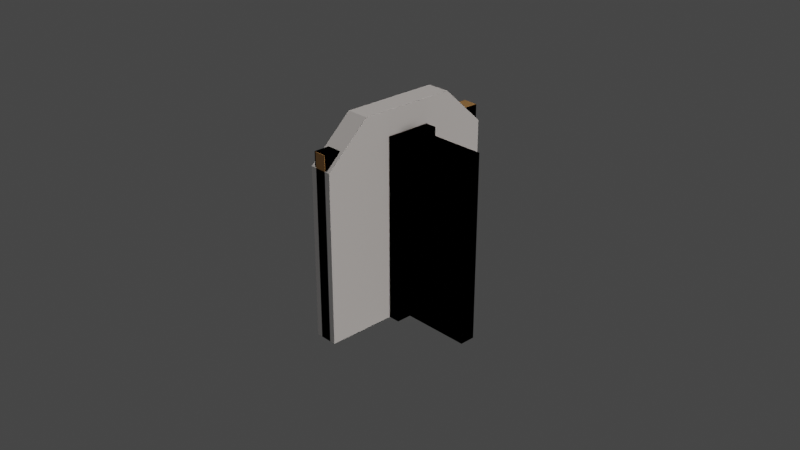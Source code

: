 # Source: core_building.blend  (saved by Blender 3.2.14; exported with 4.5.12 LTS)
import bpy
from mathutils import Matrix  # noqa: F401  (used for matrix-valued properties, if any)

bpy.ops.wm.read_factory_settings(use_empty=True)
scene = bpy.context.scene
scene.name = 'Scene'

# ---- collections
col_collection = bpy.data.collections.new('Collection'); scene.collection.children.link(col_collection)

# ---- images (referenced by path relative to the original .blend; pixels are not part of the script)
import os
ASSET_DIR = os.environ.get("B2B_ASSET_DIR", "")  # directory of the original .blend (textures are referenced by path, not embedded)
HERE = os.path.dirname(os.path.abspath(__file__))  # packed textures are extracted next to this script under _unpacked/

def load_image(name, relpath, width, height, colorspace="sRGB"):
    """Load a texture the original file referenced (path relative to the .blend, or extracted next to this script)."""
    p = next((c for c in (os.path.join(HERE, relpath), os.path.join(ASSET_DIR, relpath)) if relpath and os.path.exists(c)), "")
    if p:
        img = bpy.data.images.load(p, check_existing=True)
        img.name = name
    else:  # same state as the original file: an image datablock whose file is absent (Cycles renders it pink)
        img = bpy.data.images.new(name, width, height)
        img.source = "FILE"
        img.filepath = "//" + (relpath or name)
    img.colorspace_settings.name = colorspace
    return img
img_wall_connector_base = load_image('wall.connector_base', 'wall_base.png', 1024, 1024, 'sRGB')
img_wall_corner_base = load_image('wall.corner_base', 'wall.corner_base.png', 1024, 1024, 'sRGB')

# ---- materials (node trees are filled in below, after node groups)
mat_wall_corner = bpy.data.materials.new('wall.corner')
mat_wall = bpy.data.materials.new('wall')
mat_wall_connector = bpy.data.materials.new('wall.connector')

# ---- node groups
ng_wall_corner = bpy.data.node_groups.new('wall.corner', 'GeometryNodeTree')
_s = ng_wall_corner.interface.new_socket(name='Geometry', in_out='OUTPUT', socket_type='NodeSocketGeometry')
_s = ng_wall_corner.interface.new_socket(name='stake', in_out='OUTPUT', socket_type='NodeSocketColor')
_s = ng_wall_corner.interface.new_socket(name='Geometry', in_out='INPUT', socket_type='NodeSocketGeometry')
_s = ng_wall_corner.interface.new_socket(name='orange', in_out='INPUT', socket_type='NodeSocketInt')
_s.hide_value = True
ng_wall_corner.is_modifier = True
_N = ng_wall_corner.nodes; _L = ng_wall_corner.links
n0 = _N.new('NodeGroupOutput'); n0.name = 'Group Output'; n0.location = (1074, 66)
n1 = _N.new('ShaderNodeValToRGB'); n1.name = 'ColorRamp'; n1.location = (577, -60)
while len(n1.color_ramp.elements) > 1: n1.color_ramp.elements.remove(n1.color_ramp.elements[-1])
n1.color_ramp.elements[0].position = 0.0; n1.color_ramp.elements[0].color = (1.0, 1.0, 1.0, 1.0)
_e = n1.color_ramp.elements.new(0.007273); _e.color = (0.0, 0.0, 0.0, 1.0)
n2 = _N.new('GeometryNodeSeparateGeometry'); n2.name = 'Separate Geometry'; n2.location = (-126, -142)
n2.domain = 'FACE'
n3 = _N.new('GeometryNodeProximity'); n3.name = 'Geometry Proximity'; n3.location = (190, -165)
n4 = _N.new('NodeGroupInput'); n4.name = 'Group Input'; n4.location = (-544, -114)
_L.new(n3.outputs[1], n1.inputs[0])
_L.new(n4.outputs[0], n2.inputs[0])
_L.new(n4.outputs[1], n2.inputs[1])
_L.new(n1.outputs[0], n0.inputs[1])
_L.new(n2.outputs[1], n3.inputs[0])
_L.new(n4.outputs[0], n0.inputs[0])
n0.is_active_output = True
ng_wall_connector = bpy.data.node_groups.new('wall.connector', 'GeometryNodeTree')
_s = ng_wall_connector.interface.new_socket(name='Geometry', in_out='OUTPUT', socket_type='NodeSocketGeometry')
_s = ng_wall_connector.interface.new_socket(name='stake', in_out='OUTPUT', socket_type='NodeSocketColor')
_s = ng_wall_connector.interface.new_socket(name='Geometry', in_out='INPUT', socket_type='NodeSocketGeometry')
_s = ng_wall_connector.interface.new_socket(name='orange', in_out='INPUT', socket_type='NodeSocketInt')
_s.hide_value = True
ng_wall_connector.is_modifier = True
_N = ng_wall_connector.nodes; _L = ng_wall_connector.links
n0 = _N.new('NodeGroupOutput'); n0.name = 'Group Output'; n0.location = (1074, 66)
n1 = _N.new('ShaderNodeValToRGB'); n1.name = 'ColorRamp'; n1.location = (577, -60)
while len(n1.color_ramp.elements) > 1: n1.color_ramp.elements.remove(n1.color_ramp.elements[-1])
n1.color_ramp.elements[0].position = 0.0; n1.color_ramp.elements[0].color = (1.0, 1.0, 1.0, 1.0)
_e = n1.color_ramp.elements.new(0.007273); _e.color = (0.0, 0.0, 0.0, 1.0)
n2 = _N.new('GeometryNodeSeparateGeometry'); n2.name = 'Separate Geometry'; n2.location = (-126, -142)
n2.domain = 'FACE'
n3 = _N.new('GeometryNodeProximity'); n3.name = 'Geometry Proximity'; n3.location = (190, -165)
n4 = _N.new('NodeGroupInput'); n4.name = 'Group Input'; n4.location = (-544, -114)
_L.new(n3.outputs[1], n1.inputs[0])
_L.new(n4.outputs[0], n2.inputs[0])
_L.new(n4.outputs[1], n2.inputs[1])
_L.new(n1.outputs[0], n0.inputs[1])
_L.new(n2.outputs[1], n3.inputs[0])
_L.new(n4.outputs[0], n0.inputs[0])
n0.is_active_output = True

# ---- material node trees
mat_wall_corner.use_nodes = True; mat_wall_corner.node_tree.nodes.clear()
_N = mat_wall_corner.node_tree.nodes; _L = mat_wall_corner.node_tree.links
n0 = _N.new('ShaderNodeTexNoise'); n0.name = 'Noise Texture'; n0.location = (-525, -215)
n0.inputs[3].default_value = 10.0
n0.inputs[4].default_value = 0.7933
n1 = _N.new('ShaderNodeMapping'); n1.name = 'Mapping'; n1.location = (-733, -233)
n1.inputs[1].default_value = (0.9, 0.0, 0.0)
n2 = _N.new('ShaderNodeTexCoord'); n2.name = 'Texture Coordinate'; n2.location = (-949, -259)
n3 = _N.new('ShaderNodeTexImage'); n3.name = 'Image Texture'; n3.location = (-1186, -596)
n3.image = img_wall_connector_base
n4 = _N.new('ShaderNodeValToRGB'); n4.name = 'ColorRamp'; n4.location = (-322, -260)
while len(n4.color_ramp.elements) > 1: n4.color_ramp.elements.remove(n4.color_ramp.elements[-1])
n4.color_ramp.elements[0].position = 0.0; n4.color_ramp.elements[0].color = (1.0, 1.0, 1.0, 1.0)
_e = n4.color_ramp.elements.new(0.0); _e.color = (0.0, 0.0, 0.0, 1.0)
n5 = _N.new('ShaderNodeBump'); n5.name = 'Bump'; n5.location = (-33, -221)
n5.inputs[0].default_value = 0.02667
n5.inputs[1].default_value = 8.0
n5.inputs[2].default_value = 1.0
n6 = _N.new('ShaderNodeOutputMaterial'); n6.name = 'Material Output'; n6.location = (1179, 86)
n7 = _N.new('ShaderNodeMixShader'); n7.name = 'Mix Shader'; n7.location = (243, 123)
n7.hide = True
n8 = _N.new('ShaderNodeAttribute'); n8.name = 'Attribute'; n8.location = (-860, 148)
n8.attribute_name = 'wall.corner'
n9 = _N.new('ShaderNodeUVMap'); n9.name = 'UV Map'; n9.location = (-346, -759)
n9.uv_map = 'UVMap'
n10 = _N.new('ShaderNodeBsdfPrincipled'); n10.name = 'Principled BSDF'; n10.location = (182, -229)
n10.distribution = 'GGX'
n10.subsurface_method = 'RANDOM_WALK_SKIN'
n10.inputs[0].default_value = (0.04817, 0.04817, 0.04817, 1.0)
n10.inputs[2].default_value = 0.2
n10.inputs[3].default_value = 1.45
n10.inputs[27].default_value = (0.0, 0.0, 0.0, 1.0)
n10.inputs[28].default_value = 1.0
n11 = _N.new('ShaderNodeBsdfPrincipled'); n11.name = 'Principled BSDF.001'; n11.location = (-326, 364)
n11.distribution = 'GGX'
n11.subsurface_method = 'RANDOM_WALK_SKIN'
n11.inputs[0].default_value = (0.494, 0.2657, 0.08785, 1.0)
n11.inputs[2].default_value = 0.2
n11.inputs[3].default_value = 1.45
n11.inputs[27].default_value = (0.0, 0.0, 0.0, 1.0)
n11.inputs[28].default_value = 1.0
n12 = _N.new('ShaderNodeTexImage'); n12.name = 'Image Texture.001'; n12.location = (-139, -675)
n12.image = img_wall_corner_base
_L.new(n4.outputs[0], n5.inputs[3])
_L.new(n1.outputs[0], n0.inputs[0])
_L.new(n2.outputs[2], n1.inputs[0])
_L.new(n0.outputs[0], n4.inputs[0])
_L.new(n11.outputs[0], n7.inputs[1])
_L.new(n5.outputs[0], n10.inputs[5])
_L.new(n7.outputs[0], n6.inputs[0])
_L.new(n8.outputs[0], n7.inputs[0])
_L.new(n10.outputs[0], n7.inputs[2])
_L.new(n9.outputs[0], n12.inputs[0])
n6.is_active_output = True
mat_wall.use_nodes = True; mat_wall.node_tree.nodes.clear()
_N = mat_wall.node_tree.nodes; _L = mat_wall.node_tree.links
n0 = _N.new('ShaderNodeTexNoise'); n0.name = 'Noise Texture'; n0.location = (-525, -215)
n0.inputs[3].default_value = 10.0
n0.inputs[4].default_value = 0.7933
n1 = _N.new('ShaderNodeMapping'); n1.name = 'Mapping'; n1.location = (-733, -233)
n1.inputs[1].default_value = (0.9, 0.0, 0.0)
n2 = _N.new('ShaderNodeTexCoord'); n2.name = 'Texture Coordinate'; n2.location = (-949, -259)
n3 = _N.new('ShaderNodeTexImage'); n3.name = 'Image Texture'; n3.location = (-1186, -596)
n3.image = img_wall_connector_base
n4 = _N.new('ShaderNodeValToRGB'); n4.name = 'ColorRamp'; n4.location = (-322, -260)
while len(n4.color_ramp.elements) > 1: n4.color_ramp.elements.remove(n4.color_ramp.elements[-1])
n4.color_ramp.elements[0].position = 0.0; n4.color_ramp.elements[0].color = (1.0, 1.0, 1.0, 1.0)
_e = n4.color_ramp.elements.new(0.0); _e.color = (0.0, 0.0, 0.0, 1.0)
n5 = _N.new('ShaderNodeBump'); n5.name = 'Bump'; n5.location = (-33, -221)
n5.inputs[0].default_value = 0.02667
n5.inputs[1].default_value = 8.0
n5.inputs[2].default_value = 1.0
n6 = _N.new('ShaderNodeOutputMaterial'); n6.name = 'Material Output'; n6.location = (1179, 86)
n7 = _N.new('ShaderNodeMixShader'); n7.name = 'Mix Shader'; n7.location = (243, 123)
n7.hide = True
n8 = _N.new('ShaderNodeAttribute'); n8.name = 'Attribute'; n8.location = (-860, 148)
n8.attribute_name = 'wall.connector'
n9 = _N.new('ShaderNodeTexImage'); n9.name = 'Image Texture.001'; n9.location = (-72, -667)
n9.image = img_wall_connector_base
n10 = _N.new('ShaderNodeUVMap'); n10.name = 'UV Map'; n10.location = (-346, -759)
n10.uv_map = 'UVMap'
n11 = _N.new('ShaderNodeBsdfPrincipled'); n11.name = 'Principled BSDF'; n11.location = (182, -229)
n11.distribution = 'GGX'
n11.subsurface_method = 'RANDOM_WALK_SKIN'
n11.inputs[0].default_value = (0.04817, 0.04817, 0.04817, 1.0)
n11.inputs[2].default_value = 0.2
n11.inputs[3].default_value = 1.45
n11.inputs[27].default_value = (0.0, 0.0, 0.0, 1.0)
n11.inputs[28].default_value = 1.0
n12 = _N.new('ShaderNodeBsdfPrincipled'); n12.name = 'Principled BSDF.001'; n12.location = (-326, 364)
n12.distribution = 'GGX'
n12.subsurface_method = 'RANDOM_WALK_SKIN'
n12.inputs[0].default_value = (0.494, 0.2657, 0.08785, 1.0)
n12.inputs[2].default_value = 0.2
n12.inputs[3].default_value = 1.45
n12.inputs[27].default_value = (0.0, 0.0, 0.0, 1.0)
n12.inputs[28].default_value = 1.0
_L.new(n4.outputs[0], n5.inputs[3])
_L.new(n1.outputs[0], n0.inputs[0])
_L.new(n2.outputs[2], n1.inputs[0])
_L.new(n0.outputs[0], n4.inputs[0])
_L.new(n12.outputs[0], n7.inputs[1])
_L.new(n5.outputs[0], n11.inputs[5])
_L.new(n7.outputs[0], n6.inputs[0])
_L.new(n8.outputs[0], n7.inputs[0])
_L.new(n11.outputs[0], n7.inputs[2])
_L.new(n10.outputs[0], n9.inputs[0])
n6.is_active_output = True
mat_wall_connector.use_nodes = True; mat_wall_connector.node_tree.nodes.clear()
_N = mat_wall_connector.node_tree.nodes; _L = mat_wall_connector.node_tree.links
n0 = _N.new('ShaderNodeTexNoise'); n0.name = 'Noise Texture'; n0.location = (-525, -215)
n0.inputs[3].default_value = 10.0
n0.inputs[4].default_value = 0.7933
n1 = _N.new('ShaderNodeMapping'); n1.name = 'Mapping'; n1.location = (-733, -233)
n1.inputs[1].default_value = (0.9, 0.0, 0.0)
n2 = _N.new('ShaderNodeTexCoord'); n2.name = 'Texture Coordinate'; n2.location = (-949, -259)
n3 = _N.new('ShaderNodeTexImage'); n3.name = 'Image Texture'; n3.location = (-1186, -596)
n3.image = img_wall_connector_base
n4 = _N.new('ShaderNodeValToRGB'); n4.name = 'ColorRamp'; n4.location = (-322, -260)
while len(n4.color_ramp.elements) > 1: n4.color_ramp.elements.remove(n4.color_ramp.elements[-1])
n4.color_ramp.elements[0].position = 0.0; n4.color_ramp.elements[0].color = (1.0, 1.0, 1.0, 1.0)
_e = n4.color_ramp.elements.new(0.0); _e.color = (0.0, 0.0, 0.0, 1.0)
n5 = _N.new('ShaderNodeBump'); n5.name = 'Bump'; n5.location = (-33, -221)
n5.inputs[0].default_value = 0.02667
n5.inputs[1].default_value = 8.0
n5.inputs[2].default_value = 1.0
n6 = _N.new('ShaderNodeOutputMaterial'); n6.name = 'Material Output'; n6.location = (1179, 86)
n7 = _N.new('ShaderNodeMixShader'); n7.name = 'Mix Shader'; n7.location = (243, 123)
n7.hide = True
n8 = _N.new('ShaderNodeAttribute'); n8.name = 'Attribute'; n8.location = (-860, 148)
n8.attribute_name = 'wall.connector'
n9 = _N.new('ShaderNodeTexImage'); n9.name = 'Image Texture.001'; n9.location = (-72, -667)
n9.image = img_wall_connector_base
n10 = _N.new('ShaderNodeUVMap'); n10.name = 'UV Map'; n10.location = (-346, -759)
n10.uv_map = 'UVMap'
n11 = _N.new('ShaderNodeBsdfPrincipled'); n11.name = 'Principled BSDF'; n11.location = (182, -229)
n11.distribution = 'GGX'
n11.subsurface_method = 'RANDOM_WALK_SKIN'
n11.inputs[0].default_value = (0.04817, 0.04817, 0.04817, 1.0)
n11.inputs[2].default_value = 0.2
n11.inputs[3].default_value = 1.45
n11.inputs[27].default_value = (0.0, 0.0, 0.0, 1.0)
n11.inputs[28].default_value = 1.0
n12 = _N.new('ShaderNodeBsdfPrincipled'); n12.name = 'Principled BSDF.001'; n12.location = (-326, 364)
n12.distribution = 'GGX'
n12.subsurface_method = 'RANDOM_WALK_SKIN'
n12.inputs[0].default_value = (0.494, 0.2657, 0.08785, 1.0)
n12.inputs[2].default_value = 0.2
n12.inputs[3].default_value = 1.45
n12.inputs[27].default_value = (0.0, 0.0, 0.0, 1.0)
n12.inputs[28].default_value = 1.0
_L.new(n4.outputs[0], n5.inputs[3])
_L.new(n1.outputs[0], n0.inputs[0])
_L.new(n2.outputs[2], n1.inputs[0])
_L.new(n0.outputs[0], n4.inputs[0])
_L.new(n12.outputs[0], n7.inputs[1])
_L.new(n5.outputs[0], n11.inputs[5])
_L.new(n7.outputs[0], n6.inputs[0])
_L.new(n8.outputs[0], n7.inputs[0])
_L.new(n11.outputs[0], n7.inputs[2])
_L.new(n10.outputs[0], n9.inputs[0])
n6.is_active_output = True

# ---- world
world_world = bpy.data.worlds.new('World'); scene.world = world_world
world_world.use_nodes = True; world_world.node_tree.nodes.clear()
_N = world_world.node_tree.nodes; _L = world_world.node_tree.links
n0 = _N.new('ShaderNodeOutputWorld'); n0.name = 'World Output'; n0.location = (300, 300)
n1 = _N.new('ShaderNodeBackground'); n1.name = 'Background'; n1.location = (10, 300)
n1.inputs[0].default_value = (0.05088, 0.05088, 0.05088, 1.0)
_L.new(n1.outputs[0], n0.inputs[0])
n0.is_active_output = True
world_world.color = (0.05088, 0.05088, 0.05088)
world_world.use_sun_shadow = False
world_world.sun_shadow_jitter_overblur = 0.0

# ---- cameras
cam_camera = bpy.data.cameras.new('Camera')
cam_camera.clip_end = 100.0
cam_camera.ortho_scale = 7.314

# ---- lights
light_light = bpy.data.lights.new('Light', 'SUN')
light_light.color = (1.0, 0.9151, 0.8593)
light_light.transmission_factor = 0.0
light_light.angle = 0.1993
light_light.energy = 1.0
light_light.shadow_soft_size = 0.1
light_light.shadow_cascade_max_distance = 1000.0
light_light_001 = bpy.data.lights.new('Light.001', 'SUN')
light_light_001.color = (1.0, 0.9151, 0.8593)
light_light_001.transmission_factor = 0.0
light_light_001.angle = 0.1993
light_light_001.energy = 1.0
light_light_001.shadow_soft_size = 0.1
light_light_001.shadow_cascade_max_distance = 1000.0
light_light_002 = bpy.data.lights.new('Light.002', 'SUN')
light_light_002.color = (1.0, 0.9151, 0.8593)
light_light_002.transmission_factor = 0.0
light_light_002.angle = 0.1993
light_light_002.energy = 1.0
light_light_002.shadow_soft_size = 0.1
light_light_002.shadow_cascade_max_distance = 1000.0
light_light_003 = bpy.data.lights.new('Light.003', 'SUN')
light_light_003.color = (1.0, 0.9151, 0.8593)
light_light_003.transmission_factor = 0.0
light_light_003.angle = 0.1993
light_light_003.energy = 1.0
light_light_003.shadow_soft_size = 0.1
light_light_003.shadow_cascade_max_distance = 1000.0

# ---- meshes
me_cube = bpy.data.meshes.new('Cube')
me_cube.from_pydata([(0.25, 0.25, 1.0), (0.25, 0.25, -1.0), (0.25, -0.25, 1.0), (0.25, -0.25, -1.0), (-0.25, 0.25, 1.0), (-0.25, 0.25, -1.0), (-0.25, -0.25, 1.0), (-0.25, -0.25, -1.0), (0.08333, 0.25, -1.0), (-0.08333, 0.25, -1.0), (0.08333, -0.25, 1.0), (-0.08333, -0.25, 1.0), (-0.08333, -0.25, -1.0), (0.08333, -0.25, -1.0), (-0.08333, 0.25, 1.0), (0.08333, 0.25, 1.0), (-0.25, 0.08333, -1.0), (-0.25, -0.08333, -1.0), (0.25, 0.08333, 1.0), (0.25, -0.08333, 1.0), (-0.25, -0.08333, 1.0), (-0.25, 0.08333, 1.0), (0.25, -0.08333, -1.0), (0.25, 0.08333, -1.0), (-0.08333, 0.08333, -1.0), (-0.08333, -0.08333, -1.0), (0.08333, 0.08333, -1.0), (0.08333, -0.08333, -1.0), (0.08333, 0.08333, 1.0), (0.08333, -0.08333, 1.0), (-0.08333, 0.08333, 1.0), (-0.08333, -0.08333, 1.0), (0.08333, 1.006, -1.001), (-0.08333, 1.006, -1.001), (-0.08333, 1.006, 0.9992), (0.08333, 1.006, 0.9992), (0.9883, 0.08333, 1.0), (0.9883, -0.08333, 1.0), (0.9883, -0.08333, -1.0), (0.9883, 0.08333, -1.0)], [], [(31, 20, 6, 11), (12, 11, 6, 7), (16, 21, 4, 5), (27, 22, 3, 13), (22, 19, 2, 3), (8, 15, 0, 1), (5, 4, 14, 9), (15, 8, 32, 35), (17, 25, 12, 7), (25, 27, 13, 12), (3, 2, 10, 13), (13, 10, 11, 12), (19, 29, 10, 2), (29, 31, 11, 10), (15, 14, 30, 28), (28, 30, 31, 29), (0, 15, 28, 18), (18, 28, 29, 19), (9, 8, 26, 24), (24, 26, 27, 25), (5, 9, 24, 16), (16, 24, 25, 17), (1, 0, 18, 23), (23, 18, 36, 39), (8, 1, 23, 26), (26, 23, 22, 27), (7, 6, 20, 17), (17, 20, 21, 16), (14, 4, 21, 30), (30, 21, 20, 31), (14, 15, 35, 34), (8, 9, 33, 32), (9, 14, 34, 33), (39, 36, 37, 38), (22, 23, 39, 38), (18, 19, 37, 36), (19, 22, 38, 37), (32, 33, 34, 35)])
_uv = me_cube.uv_layers.new(name='UVMap')
_uv.uv.foreach_set('vector', [0.3504, 0.04157, 0.3088, 0.04157, 0.3088, 0.0, 0.3504, 0.0, 0.8477, 0.0, 0.8477, 0.4988, 0.8062, 0.4988, 0.8062, 0.0, 0.8477, 0.4988, 0.8477, 0.9976, 0.8062, 0.9976, 0.8062, 0.4988, 0.2257, 0.04157, 0.1841, 0.04157, 0.1841, 0.0, 0.2257, 0.0, 0.9724, 0.0, 0.9724, 0.4988, 0.9309, 0.4988, 0.9309, 0.0, 0.5983, 0.3132, 0.5983, 0.812, 0.5568, 0.812, 0.5568, 0.3132, 0.6593, 0.5012, 0.6593, 1.0, 0.6177, 1.0, 0.6177, 0.5012, 0.6177, 0.4988, 0.6177, 0.0, 0.8062, 0.00239, 0.8062, 0.5012, 0.3088, 0.04157, 0.2673, 0.04157, 0.2673, 0.0, 0.3088, 0.0, 0.2673, 0.04157, 0.2257, 0.04157, 0.2257, 0.0, 0.2673, 0.0, 0.9309, 0.0, 0.9309, 0.4988, 0.8893, 0.4988, 0.8893, 0.0, 0.8893, 0.0, 0.8893, 0.4988, 0.8477, 0.4988, 0.8477, 0.0, 0.4335, 0.04157, 0.392, 0.04157, 0.392, 0.0, 0.4335, 0.0, 0.392, 0.04157, 0.3504, 0.04157, 0.3504, 0.0, 0.392, 0.0, 0.392, 0.1247, 0.3504, 0.1247, 0.3504, 0.08313, 0.392, 0.08313, 0.392, 0.08313, 0.3504, 0.08313, 0.3504, 0.04157, 0.392, 0.04157, 0.4335, 0.1247, 0.392, 0.1247, 0.392, 0.08313, 0.4335, 0.08313, 0.4335, 0.08313, 0.392, 0.08313, 0.392, 0.04157, 0.4335, 0.04157, 0.2673, 0.1247, 0.2257, 0.1247, 0.2257, 0.08313, 0.2673, 0.08313, 0.2673, 0.08313, 0.2257, 0.08313, 0.2257, 0.04157, 0.2673, 0.04157, 0.3088, 0.1247, 0.2673, 0.1247, 0.2673, 0.08313, 0.3088, 0.08313, 0.3088, 0.08313, 0.2673, 0.08313, 0.2673, 0.04157, 0.3088, 0.04157, 0.9724, 0.4988, 0.9724, 0.9976, 0.9309, 0.9976, 0.9309, 0.4988, 0.3726, 0.3132, 0.3726, 0.812, 0.1885, 0.812, 0.1885, 0.3132, 0.2257, 0.1247, 0.1841, 0.1247, 0.1841, 0.08313, 0.2257, 0.08313, 0.2257, 0.08313, 0.1841, 0.08313, 0.1841, 0.04157, 0.2257, 0.04157, 0.9309, 0.4988, 0.9309, 0.9976, 0.8893, 0.9976, 0.8893, 0.4988, 0.8893, 0.4988, 0.8893, 0.9976, 0.8477, 0.9976, 0.8477, 0.4988, 0.3504, 0.1247, 0.3088, 0.1247, 0.3088, 0.08313, 0.3504, 0.08313, 0.3504, 0.08313, 0.3088, 0.08313, 0.3088, 0.04157, 0.3504, 0.04157, 0.3504, 0.1247, 0.392, 0.1247, 0.392, 0.3132, 0.3504, 0.3132, 0.2257, 0.1247, 0.2673, 0.1247, 0.2673, 0.3132, 0.2257, 0.3132, 0.0, 0.8144, 0.0, 0.3156, 0.1885, 0.3132, 0.1885, 0.812, 0.7424, 0.5012, 0.7424, 1.0, 0.7008, 1.0, 0.7008, 0.5012, 0.1841, 0.04157, 0.1841, 0.08313, 0.0, 0.08313, 0.0, 0.04157, 0.4335, 0.08313, 0.4335, 0.04157, 0.6177, 0.04157, 0.6177, 0.08313, 0.3726, 0.812, 0.3726, 0.3132, 0.5568, 0.3132, 0.5568, 0.812, 0.6593, 0.5012, 0.7008, 0.5012, 0.7008, 1.0, 0.6593, 1.0])
me_cube.materials.append(mat_wall_corner)
me_cube.use_mirror_vertex_groups = False
me_cube.update()
me_cube_001 = bpy.data.meshes.new('Cube.001')
me_cube_001.from_pydata([(0.25, 0.25, 1.0), (0.25, 0.25, -1.0), (0.25, -0.25, 1.0), (0.25, -0.25, -1.0), (-0.25, 0.25, 1.0), (-0.25, 0.25, -1.0), (-0.25, -0.25, 1.0), (-0.25, -0.25, -1.0), (0.08333, 0.25, -1.0), (-0.08333, 0.25, -1.0), (0.08333, -0.25, 1.0), (-0.08333, -0.25, 1.0), (-0.08333, -0.25, -1.0), (0.08333, -0.25, -1.0), (-0.08333, 0.25, 1.0), (0.08333, 0.25, 1.0), (-0.25, 0.08333, -1.0), (-0.25, -0.08333, -1.0), (0.25, 0.08333, 1.0), (0.25, -0.08333, 1.0), (-0.25, -0.08333, 1.0), (-0.25, 0.08333, 1.0), (0.25, -0.08333, -1.0), (0.25, 0.08333, -1.0), (-0.08333, 0.08333, -1.0), (-0.08333, -0.08333, -1.0), (0.08333, 0.08333, -1.0), (0.08333, -0.08333, -1.0), (0.08333, 0.08333, 1.0), (0.08333, -0.08333, 1.0), (-0.08333, 0.08333, 1.0), (-0.08333, -0.08333, 1.0), (0.08333, 1.006, -1.001), (-0.08333, 1.006, -1.001), (-0.08333, 1.006, 0.9987), (0.08333, 1.006, 0.9987), (0.9883, 0.08333, 1.0), (0.9883, -0.08333, 1.0), (0.9883, -0.08333, -1.0), (0.9883, 0.08333, -1.0), (0.08333, -0.9938, 1.0), (-0.08333, -0.9938, 1.0), (-0.08333, -0.9938, -1.0), (0.08333, -0.9938, -1.0)], [], [(31, 20, 6, 11), (12, 11, 6, 7), (16, 21, 4, 5), (27, 22, 3, 13), (22, 19, 2, 3), (8, 15, 0, 1), (5, 4, 14, 9), (15, 8, 32, 35), (17, 25, 12, 7), (25, 27, 13, 12), (3, 2, 10, 13), (12, 13, 43, 42), (19, 29, 10, 2), (29, 31, 11, 10), (15, 14, 30, 28), (28, 30, 31, 29), (0, 15, 28, 18), (18, 28, 29, 19), (9, 8, 26, 24), (24, 26, 27, 25), (5, 9, 24, 16), (16, 24, 25, 17), (1, 0, 18, 23), (23, 18, 36, 39), (8, 1, 23, 26), (26, 23, 22, 27), (7, 6, 20, 17), (17, 20, 21, 16), (14, 4, 21, 30), (30, 21, 20, 31), (14, 15, 35, 34), (8, 9, 33, 32), (9, 14, 34, 33), (39, 36, 37, 38), (22, 23, 39, 38), (18, 19, 37, 36), (19, 22, 38, 37), (32, 33, 34, 35), (43, 40, 41, 42), (10, 11, 41, 40), (13, 10, 40, 43), (11, 12, 42, 41)])
_uv = me_cube_001.uv_layers.new(name='UVMap')
_uv.uv.foreach_set('vector', [0.7917, 0.6667, 0.875, 0.6667, 0.875, 0.75, 0.7917, 0.75, 0.375, 0.9167, 0.625, 0.9167, 0.625, 1.0, 0.375, 1.0, 0.375, 0.1667, 0.625, 0.1667, 0.625, 0.25, 0.375, 0.25, 0.2917, 0.6667, 0.375, 0.6667, 0.375, 0.75, 0.2917, 0.75, 0.375, 0.6667, 0.625, 0.6667, 0.625, 0.75, 0.375, 0.75, 0.375, 0.4167, 0.625, 0.4167, 0.625, 0.5, 0.375, 0.5, 0.375, 0.25, 0.625, 0.25, 0.625, 0.3333, 0.375, 0.3333, 0.625, 0.4167, 0.375, 0.4167, 0.375, 0.4167, 0.625, 0.4167, 0.125, 0.6667, 0.2083, 0.6667, 0.2083, 0.75, 0.125, 0.75, 0.2083, 0.6667, 0.2917, 0.6667, 0.2917, 0.75, 0.2083, 0.75, 0.375, 0.75, 0.625, 0.75, 0.625, 0.8333, 0.375, 0.8333, 0.2083, 0.75, 0.2917, 0.75, 0.2917, 0.75, 0.2083, 0.75, 0.625, 0.6667, 0.7083, 0.6667, 0.7083, 0.75, 0.625, 0.75, 0.7083, 0.6667, 0.7917, 0.6667, 0.7917, 0.75, 0.7083, 0.75, 0.7083, 0.5, 0.7917, 0.5, 0.7917, 0.5833, 0.7083, 0.5833, 0.7083, 0.5833, 0.7917, 0.5833, 0.7917, 0.6667, 0.7083, 0.6667, 0.625, 0.5, 0.7083, 0.5, 0.7083, 0.5833, 0.625, 0.5833, 0.625, 0.5833, 0.7083, 0.5833, 0.7083, 0.6667, 0.625, 0.6667, 0.2083, 0.5, 0.2917, 0.5, 0.2917, 0.5833, 0.2083, 0.5833, 0.2083, 0.5833, 0.2917, 0.5833, 0.2917, 0.6667, 0.2083, 0.6667, 0.125, 0.5, 0.2083, 0.5, 0.2083, 0.5833, 0.125, 0.5833, 0.125, 0.5833, 0.2083, 0.5833, 0.2083, 0.6667, 0.125, 0.6667, 0.375, 0.5, 0.625, 0.5, 0.625, 0.5833, 0.375, 0.5833, 0.375, 0.5833, 0.625, 0.5833, 0.625, 0.5833, 0.375, 0.5833, 0.2917, 0.5, 0.375, 0.5, 0.375, 0.5833, 0.2917, 0.5833, 0.2917, 0.5833, 0.375, 0.5833, 0.375, 0.6667, 0.2917, 0.6667, 0.375, 0.0, 0.625, 0.0, 0.625, 0.08333, 0.375, 0.08333, 0.375, 0.08333, 0.625, 0.08333, 0.625, 0.1667, 0.375, 0.1667, 0.7917, 0.5, 0.875, 0.5, 0.875, 0.5833, 0.7917, 0.5833, 0.7917, 0.5833, 0.875, 0.5833, 0.875, 0.6667, 0.7917, 0.6667, 0.7917, 0.5, 0.7083, 0.5, 0.7083, 0.5, 0.7917, 0.5, 0.2917, 0.5, 0.2083, 0.5, 0.2083, 0.5, 0.2917, 0.5, 0.375, 0.3333, 0.625, 0.3333, 0.625, 0.3333, 0.375, 0.3333, 0.375, 0.5833, 0.625, 0.5833, 0.625, 0.6667, 0.375, 0.6667, 0.375, 0.6667, 0.375, 0.5833, 0.375, 0.5833, 0.375, 0.6667, 0.625, 0.5833, 0.625, 0.6667, 0.625, 0.6667, 0.625, 0.5833, 0.625, 0.6667, 0.375, 0.6667, 0.375, 0.6667, 0.625, 0.6667, 0.375, 0.4167, 0.375, 0.3333, 0.7917, 0.5, 0.625, 0.4167, 0.375, 0.8333, 0.625, 0.8333, 0.625, 0.9167, 0.375, 0.9167, 0.7083, 0.75, 0.7917, 0.75, 0.7917, 0.75, 0.7083, 0.75, 0.375, 0.8333, 0.625, 0.8333, 0.625, 0.8333, 0.375, 0.8333, 0.625, 0.9167, 0.375, 0.9167, 0.375, 0.9167, 0.625, 0.9167])
me_cube_001.materials.append(mat_wall)
me_cube_001.use_mirror_vertex_groups = False
me_cube_001.update()
me_cube_002 = bpy.data.meshes.new('Cube.002')
me_cube_002.from_pydata([(0.25, 0.25, 1.0), (0.25, 0.25, -1.0), (0.25, -0.25, 1.0), (0.25, -0.25, -1.0), (-0.25, 0.25, 1.0), (-0.25, 0.25, -1.0), (-0.25, -0.25, 1.0), (-0.25, -0.25, -1.0), (0.08333, 0.25, -1.0), (-0.08333, 0.25, -1.0), (0.08333, -0.25, 1.0), (-0.08333, -0.25, 1.0), (-0.08333, -0.25, -1.0), (0.08333, -0.25, -1.0), (-0.08333, 0.25, 1.0), (0.08333, 0.25, 1.0), (0.08333, 1.006, -1.001), (-0.08333, 1.006, -1.001), (-0.08333, 1.006, 0.9987), (0.08333, 1.006, 0.9987), (0.08333, -0.9938, 1.0), (-0.08333, -0.9938, 1.0), (-0.08333, -0.9938, -1.0), (0.08333, -0.9938, -1.0)], [], [(12, 11, 6, 7), (8, 15, 0, 1), (5, 4, 14, 9), (15, 8, 16, 19), (3, 2, 10, 13), (12, 13, 23, 22), (14, 11, 10, 15), (15, 10, 2, 0), (8, 13, 12, 9), (9, 12, 7, 5), (0, 2, 3, 1), (1, 3, 13, 8), (6, 4, 5, 7), (4, 6, 11, 14), (14, 15, 19, 18), (8, 9, 17, 16), (9, 14, 18, 17), (16, 17, 18, 19), (23, 20, 21, 22), (10, 11, 21, 20), (13, 10, 20, 23), (11, 12, 22, 21)])
_uv = me_cube_002.uv_layers.new(name='UVMap')
_uv.uv.foreach_set('vector', [0.7112, 0.5, 0.7112, 1.0, 0.6695, 1.0, 0.6695, 0.5, 0.7529, 0.5, 0.7529, 1.0, 0.7112, 1.0, 0.7112, 0.5, 0.6695, 0.5, 0.6695, 1.0, 0.6279, 1.0, 0.6279, 0.5, 0.3779, 0.0, 0.3779, 0.5, 0.1889, 0.5003, 0.1889, 0.0003325, 0.7945, 0.5, 0.7945, 1.0, 0.7529, 1.0, 0.7529, 0.5, 0.4195, 0.8139, 0.4612, 0.8139, 0.4612, 0.9999, 0.4195, 0.9999, 0.5862, 0.6889, 0.5862, 0.8139, 0.5445, 0.8139, 0.5445, 0.6889, 0.5445, 0.6889, 0.5445, 0.8139, 0.5029, 0.8139, 0.5029, 0.6889, 0.4612, 0.6889, 0.4612, 0.8139, 0.4195, 0.8139, 0.4195, 0.6889, 0.4195, 0.6889, 0.4195, 0.8139, 0.3779, 0.8139, 0.3779, 0.6889, 0.9998, 0.5, 0.8748, 0.5, 0.8748, 0.0, 0.9998, 0.0, 0.5029, 0.6889, 0.5029, 0.8139, 0.4612, 0.8139, 0.4612, 0.6889, 0.8748, 0.5, 0.7498, 0.5, 0.7498, 0.0, 0.8748, 0.0, 0.6279, 0.6889, 0.6279, 0.8139, 0.5862, 0.8139, 0.5862, 0.6889, 0.5862, 0.6889, 0.5445, 0.6889, 0.5445, 0.5, 0.5862, 0.5, 0.4612, 0.6889, 0.4195, 0.6889, 0.4195, 0.5, 0.4612, 0.5, 0.1889, 0.0003326, 0.1889, 0.5003, 0.0, 0.5, 0.0, 0.0, 0.8362, 0.5, 0.8779, 0.5, 0.8779, 1.0, 0.8362, 1.0, 0.8362, 0.5, 0.8362, 1.0, 0.7945, 1.0, 0.7945, 0.5, 0.5445, 0.8139, 0.5862, 0.8139, 0.5862, 0.9999, 0.5445, 0.9999, 0.5638, 0.0, 0.5638, 0.5, 0.3779, 0.5, 0.3779, 0.0, 0.5638, 0.5, 0.5638, 0.0, 0.7498, 0.0, 0.7498, 0.5])
me_cube_002.materials.append(mat_wall_connector)
me_cube_002.use_mirror_vertex_groups = False
me_cube_002.use_paint_bone_selection = False
me_cube_002.use_paint_mask = True
me_cube_002.update()
me_cube_003 = bpy.data.meshes.new('Cube.003')
me_cube_003.from_pydata([(-0.0625, -1.0, -1.0), (-0.0625, -1.0, 1.0), (-0.0625, 1.0, -1.0), (-0.0625, 1.0, 1.0), (0.0625, -1.0, -1.0), (0.0625, -1.0, 1.0), (0.0625, 1.0, -1.0), (0.0625, 1.0, 1.0)], [], [(0, 1, 3, 2), (2, 3, 7, 6), (6, 7, 5, 4), (4, 5, 1, 0), (2, 6, 4, 0), (7, 3, 1, 5)])
_uv = me_cube_003.uv_layers.new(name='UVMap')
_uv.uv.foreach_set('vector', [1.0, 0.0, 1.0, 0.3333, 0.6667, 0.3333, 0.6667, 0.0, 0.3333, 0.0, 0.3333, 0.3333, 0.0, 0.3333, 0.0, 0.0, 0.3333, 0.3333, 0.3333, 0.6667, 0.0, 0.6667, 0.0, 0.3333, 0.6667, 0.0, 0.6667, 0.3333, 0.3333, 0.3333, 0.3333, 0.0, 0.3333, 0.3333, 0.6667, 0.3333, 0.6667, 0.6667, 0.3333, 0.6667, 0.0, 0.6667, 0.3333, 0.6667, 0.3333, 1.0, 0.0, 1.0])
me_cube_003.materials.append(mat_wall)
me_cube_003.update()
me_cube_004 = bpy.data.meshes.new('Cube.004')
me_cube_004.from_pydata([(-1.0, -1.0, -1.0), (-1.0, 1.0, -1.0), (1.0, -1.0, -1.0), (1.0, 1.0, -1.0), (-1.0, 0.5333, -1.0), (-1.0, -0.5333, -1.0), (-1.0, -0.5333, 1.268), (-1.0, 0.5333, 1.268), (1.0, -0.5333, -1.0), (1.0, 0.5333, -1.0), (1.0, 0.5333, 1.268), (1.0, -0.5333, 1.268), (-1.0, -1.0, 0.8381), (-1.0, 1.0, 0.8381), (1.0, 1.0, 0.8381), (1.0, -1.0, 0.8381), (1.0, 0.5333, 0.8381), (1.0, -0.5333, 0.8381), (-1.0, -0.5333, 0.8381), (-1.0, 0.5333, 0.8381)], [], [(5, 8, 2, 0), (10, 7, 6, 11), (1, 3, 9, 4), (4, 9, 8, 5), (16, 10, 11, 17), (13, 7, 10, 14), (18, 6, 7, 19), (5, 18, 19, 4), (0, 12, 18, 5), (9, 16, 17, 8), (3, 14, 16, 9), (2, 15, 12, 0), (8, 17, 15, 2), (1, 13, 14, 3), (4, 19, 13, 1), (17, 11, 15), (16, 14, 10), (19, 7, 13), (18, 12, 6), (15, 11, 6, 12)])
_uv = me_cube_004.uv_layers.new(name='UVMap')
_uv.uv.foreach_set('vector', [0.125, 0.6667, 0.375, 0.6667, 0.375, 0.75, 0.125, 0.75, 0.625, 0.5833, 0.875, 0.5833, 0.875, 0.6667, 0.625, 0.6667, 0.125, 0.5, 0.375, 0.5, 0.375, 0.5833, 0.125, 0.5833, 0.125, 0.5833, 0.375, 0.5833, 0.375, 0.6667, 0.125, 0.6667, 0.584, 0.5833, 0.625, 0.5833, 0.625, 0.6667, 0.584, 0.6667, 0.584, 0.25, 0.875, 0.5833, 0.625, 0.5833, 0.584, 0.5, 0.584, 0.08333, 0.625, 0.08333, 0.625, 0.1667, 0.584, 0.1667, 0.375, 0.08333, 0.584, 0.08333, 0.584, 0.1667, 0.375, 0.1667, 0.375, 0.0, 0.584, 0.0, 0.584, 0.08333, 0.375, 0.08333, 0.375, 0.5833, 0.584, 0.5833, 0.584, 0.6667, 0.375, 0.6667, 0.375, 0.5, 0.584, 0.5, 0.584, 0.5833, 0.375, 0.5833, 0.375, 0.75, 0.584, 0.75, 0.584, 1.0, 0.375, 1.0, 0.375, 0.6667, 0.584, 0.6667, 0.584, 0.75, 0.375, 0.75, 0.375, 0.25, 0.584, 0.25, 0.584, 0.5, 0.375, 0.5, 0.375, 0.1667, 0.584, 0.1667, 0.584, 0.25, 0.375, 0.25, 0.584, 0.6667, 0.625, 0.6667, 0.584, 0.75, 0.584, 0.5833, 0.584, 0.5, 0.625, 0.5833, 0.584, 0.1667, 0.625, 0.1667, 0.584, 0.25, 0.584, 0.08333, 0.584, 0.0, 0.625, 0.08333, 0.584, 0.75, 0.625, 0.6667, 0.625, 0.08333, 0.584, 1.0])
me_cube_004.update()

# ---- objects
ob_wall_corner = bpy.data.objects.new('wall.corner', me_cube)
ob_light = bpy.data.objects.new('Light', light_light)
ob_camera = bpy.data.objects.new('Camera', cam_camera)
ob_wall_corner_triple = bpy.data.objects.new('wall.corner.triple', me_cube_001)
ob_wall_connector = bpy.data.objects.new('wall.connector', me_cube_002)
ob_wall = bpy.data.objects.new('wall', me_cube_003)
ob_door = bpy.data.objects.new('door', me_cube_004)
ob_light_001 = bpy.data.objects.new('Light.001', light_light_001)
ob_light_002 = bpy.data.objects.new('Light.002', light_light_002)
ob_light_003 = bpy.data.objects.new('Light.003', light_light_003)

# ---- transforms, parenting, visibility, modifiers, constraints
ob_wall_corner.location = (0.0, 0.0, 0.0)
ob_wall_corner.lock_rotations_4d = False
ob_wall_corner.empty_display_type = 'ARROWS'
ob_wall_corner.lineart.crease_threshold = 0.0
_vg = ob_wall_corner.vertex_groups.new(name='wall.orange')
_vg = ob_wall_corner.vertex_groups.new(name='wall.corner')
_m = ob_wall_corner.modifiers.new('GeometryNodes', 'NODES')
_m.node_group = ng_wall_corner
_gi = [s.identifier for s in ng_wall_corner.interface.items_tree if s.item_type == 'SOCKET' and s.in_out == 'INPUT']
_m[_gi[1] + '_use_attribute'] = True; _m[_gi[1] + '_attribute_name'] = 'wall.orange'
ob_light.location = (3.85, 0.03558, -0.01206)
ob_light.rotation_euler = (1.565, -1.345, 1.579)
ob_light.lock_rotations_4d = False
ob_light.empty_display_type = 'ARROWS'
ob_light.color = (0.0, 0.0, 0.0, 0.0)
ob_light.lineart.crease_threshold = 0.0
ob_camera.location = (7.359, -6.926, 4.958)
ob_camera.rotation_euler = (1.109, 0.0, 0.8149)
ob_camera.lock_rotations_4d = False
ob_camera.empty_display_type = 'ARROWS'
ob_camera.color = (0.0, 0.0, 0.0, 0.0)
ob_camera.display_type = 'WIRE'
ob_camera.lineart.crease_threshold = 0.0
ob_wall_corner_triple.location = (0.0, 0.0, 0.0)
ob_wall_corner_triple.lock_rotations_4d = False
ob_wall_corner_triple.empty_display_type = 'ARROWS'
ob_wall_corner_triple.lineart.crease_threshold = 0.0
ob_wall_connector.location = (0.0, 0.0, 0.0)
ob_wall_connector.lock_rotations_4d = False
ob_wall_connector.empty_display_type = 'ARROWS'
ob_wall_connector.lineart.crease_threshold = 0.0
_vg = ob_wall_connector.vertex_groups.new(name='wall.connector')
_vg = ob_wall_connector.vertex_groups.new(name='wall.orange')
_m = ob_wall_connector.modifiers.new('GeometryNodes', 'NODES')
_m.node_group = ng_wall_connector
_gi = [s.identifier for s in ng_wall_connector.interface.items_tree if s.item_type == 'SOCKET' and s.in_out == 'INPUT']
_m[_gi[1] + '_use_attribute'] = True; _m[_gi[1] + '_attribute_name'] = 'wall.orange'
ob_wall.location = (0.0, 0.0, 0.0)
ob_door.location = (0.0, 0.0, 0.0)
ob_door.scale = (0.125, 1.0, 1.0)
ob_light_001.location = (0.007706, 0.03558, 3.127)
ob_light_001.rotation_euler = (0.001695, 0.001766, 2.915)
ob_light_001.lock_rotations_4d = False
ob_light_001.empty_display_type = 'ARROWS'
ob_light_001.color = (0.0, 0.0, 0.0, 0.0)
ob_light_001.lineart.crease_threshold = 0.0
ob_light_002.location = (-3.454, 0.03558, -0.01206)
ob_light_002.rotation_euler = (-1.577, 1.345, 1.563)
ob_light_002.lock_rotations_4d = False
ob_light_002.empty_display_type = 'ARROWS'
ob_light_002.color = (0.0, 0.0, 0.0, 0.0)
ob_light_002.lineart.crease_threshold = 0.0
ob_light_003.location = (0.007706, 0.03558, -2.655)
ob_light_003.rotation_euler = (0.001695, -3.14, 3.368)
ob_light_003.lock_rotations_4d = False
ob_light_003.empty_display_type = 'ARROWS'
ob_light_003.color = (0.0, 0.0, 0.0, 0.0)
ob_light_003.lineart.crease_threshold = 0.0

# ---- collection membership
col_collection.objects.link(ob_wall_corner)
col_collection.objects.link(ob_light)
col_collection.objects.link(ob_camera)
col_collection.objects.link(ob_wall_corner_triple)
col_collection.objects.link(ob_wall_connector)
col_collection.objects.link(ob_wall)
col_collection.objects.link(ob_door)
col_collection.objects.link(ob_light_001)
col_collection.objects.link(ob_light_002)
col_collection.objects.link(ob_light_003)

# ---- scene / render settings (as saved in the file)
scene.camera = ob_camera
scene.frame_start = 1; scene.frame_end = 250; scene.frame_set(1)
scene.render.engine = 'CYCLES'
scene.cycles.sampling_pattern = 'TABULATED_SOBOL'
scene.cycles.use_light_tree = False
scene.cycles.bake_type = 'DIFFUSE'
scene.view_settings.view_transform = 'Filmic'
bpy.context.view_layer.update()
